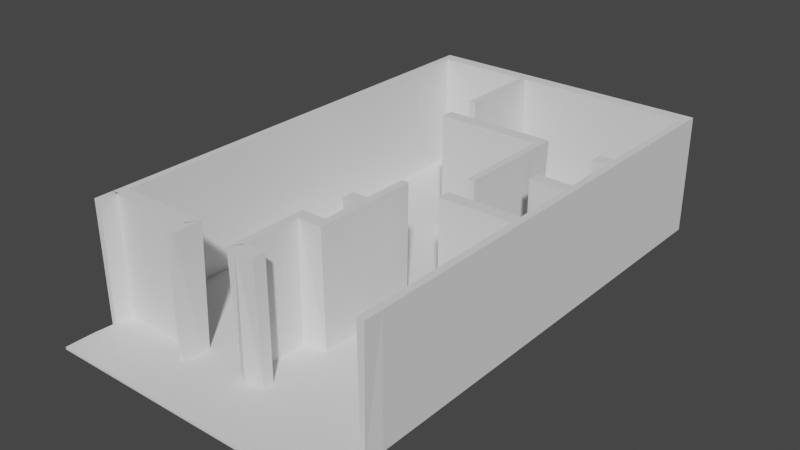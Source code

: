 # Source: rumah.blend  (saved by Blender 2.83.20; exported with 4.5.12 LTS)
import bpy
from mathutils import Matrix  # noqa: F401  (used for matrix-valued properties, if any)

bpy.ops.wm.read_factory_settings(use_empty=True)
scene = bpy.context.scene
scene.name = 'Scene'

# ---- collections
col_collection = bpy.data.collections.new('Collection'); scene.collection.children.link(col_collection)

# ---- world
world_world = bpy.data.worlds.new('World'); scene.world = world_world
world_world.use_nodes = True; world_world.node_tree.nodes.clear()
_N = world_world.node_tree.nodes; _L = world_world.node_tree.links
n0 = _N.new('ShaderNodeOutputWorld'); n0.name = 'World Output'; n0.location = (300, 300)
n1 = _N.new('ShaderNodeBackground'); n1.name = 'Background'; n1.location = (10, 300)
n1.inputs[0].default_value = (0.05088, 0.05088, 0.05088, 1.0)
_L.new(n1.outputs[0], n0.inputs[0])
n0.is_active_output = True
world_world.color = (0.05088, 0.05088, 0.05088)
world_world.use_sun_shadow = False
world_world.sun_shadow_jitter_overblur = 0.0

# ---- meshes
me_plane = bpy.data.meshes.new('Plane')
me_plane.from_pydata([(-1.0, -1.0, -0.025), (-1.0, -1.0, 0.025), (1.0, -1.0, -0.025), (1.0, -1.0, 0.025), (-0.975, 0.975, 0.025), (-1.025, 1.025, -0.025), (0.975, 0.975, 0.025), (1.025, 1.025, -0.025), (-0.2846, -1.0, -0.025), (-0.2846, -1.0, 0.025), (-0.2596, 0.975, 0.025), (-0.2846, 1.025, -0.025), (-0.3096, 0.975, 0.025), (-0.975, 0.4755, 0.025), (-1.025, 0.4755, -0.025), (0.975, 0.4505, 0.025), (1.025, 0.4755, -0.025), (0.975, 0.5005, 0.025), (-0.2846, 0.4905, 0.03), (-0.2846, 0.4505, 0.025), (-0.2846, 0.4755, -0.025), (0.4738, -1.0, -0.025), (0.4738, -1.0, 0.025), (0.4738, 0.975, 0.025), (0.4738, 1.025, -0.025), (0.4851, 0.4868, 0.03409), (0.4738, 0.4755, -0.025), (0.4488, 0.4505, 0.025), (0.1874, 0.975, 0.025), (0.1874, 1.025, -0.025), (0.1874, 0.4505, 0.025), (0.1874, 0.4755, -0.025), (0.1874, 0.5005, 0.025), (0.1874, -1.0, -0.025), (0.1874, -1.0, 0.025), (-0.975, 0.2106, 0.025), (-1.025, 0.2106, -0.025), (0.975, 0.1856, 0.025), (1.025, 0.2106, -0.025), (0.975, 0.2356, 0.025), (-0.2846, 0.2106, 0.025), (-0.2846, 0.2106, -0.025), (0.4988, 0.2106, 0.025), (0.4488, 0.2106, 0.025), (0.4738, 0.2106, -0.025), (0.1874, 0.2106, 0.025), (0.1874, 0.2106, -0.025), (-0.975, -0.08445, 0.025), (-1.025, -0.08445, -0.025), (0.975, -0.1095, 0.025), (1.025, -0.08445, -0.025), (0.975, -0.05945, 0.025), (-0.2846, -0.08445, 0.025), (-0.2846, -0.08445, -0.025), (0.4738, -0.06945, 0.03), (0.4738, -0.1095, 0.025), (0.4738, -0.08445, -0.025), (0.2024, -0.08445, 0.03), (0.1624, -0.08445, 0.025), (0.1874, -0.08445, -0.025), (0.01435, 0.975, 0.025), (0.01435, 1.025, -0.025), (0.01435, 0.4505, 0.025), (0.01435, 0.4755, -0.025), (0.01435, 0.5005, 0.025), (0.01435, -1.0, -0.025), (0.01435, -1.0, 0.025), (0.01435, 0.2106, -0.025), (0.01435, 0.2106, 0.025), (0.01435, -0.08445, 0.025), (0.01435, -0.08445, -0.025), (-0.975, -0.695, 0.025), (-1.025, -0.72, -0.025), (-0.975, -0.745, 0.025), (0.975, -0.72, 0.025), (1.025, -0.72, -0.025), (-0.2846, -0.72, 0.025), (-0.2846, -0.72, -0.025), (0.4738, -0.72, 0.025), (0.4738, -0.72, -0.025), (0.1874, -0.72, 0.025), (0.1874, -0.72, -0.025), (0.03935, -0.72, 0.025), (-0.01065, -0.72, 0.025), (0.01435, -0.72, -0.025), (-0.3693, 0.975, 0.025), (-0.3693, 1.025, -0.025), (-0.3693, -1.0, -0.025), (-0.3693, -1.0, 0.025), (-0.3693, 0.4755, 0.025), (-0.3693, 0.4755, -0.025), (-0.3693, 0.2106, 0.025), (-0.3693, 0.2106, -0.025), (-0.3693, -0.08445, 0.025), (-0.3693, -0.08445, -0.025), (-0.3443, -0.71, 0.03), (-0.3943, -0.745, 0.025), (-0.3693, -0.72, -0.025), (0.975, -0.2795, 0.025), (1.025, -0.2795, -0.025), (-0.2846, -0.2795, 0.025), (-0.2846, -0.2795, -0.025), (0.4738, -0.2795, 0.025), (0.4738, -0.2795, -0.025), (0.2124, -0.2795, 0.025), (0.1624, -0.2545, 0.025), (0.1874, -0.2795, -0.025), (0.1624, -0.3045, 0.025), (0.01435, -0.2795, 0.025), (0.01435, -0.2795, -0.025), (-0.975, -0.2795, 0.025), (-1.025, -0.2795, -0.025), (-0.3693, -0.2795, -0.025), (-0.3693, -0.2795, 0.025), (-0.975, -0.4736, 0.025), (-1.025, -0.4736, -0.025), (0.975, -0.4736, 0.025), (1.025, -0.4736, -0.025), (-0.2846, -0.4736, 0.025), (-0.2846, -0.4736, -0.025), (0.4738, -0.4736, 0.025), (0.4738, -0.4736, -0.025), (0.1988, -0.4849, 0.03409), (0.1624, -0.4486, 0.025), (0.1874, -0.4736, -0.025), (-0.01065, -0.4636, 0.03), (0.01435, -0.4736, -0.025), (0.03935, -0.4986, 0.025), (-0.3693, -0.4736, 0.025), (-0.3693, -0.4736, -0.025), (0.975, 0.3748, 0.025), (1.025, 0.3748, -0.025), (-0.2846, 0.3748, 0.025), (-0.2846, 0.3748, -0.025), (0.4988, 0.3748, 0.025), (0.4488, 0.3748, 0.025), (0.4738, 0.3748, -0.025), (0.1874, 0.3748, 0.025), (0.1874, 0.3748, -0.025), (-0.975, 0.3748, 0.025), (-1.025, 0.3748, -0.025), (0.01435, 0.3748, 0.025), (0.01435, 0.3748, -0.025), (-0.3693, 0.3748, -0.025), (-0.3693, 0.3748, 0.025), (-0.07907, 0.975, 0.025), (-0.07907, 1.025, -0.025), (-0.07907, 0.5005, 0.025), (-0.07907, 0.4505, 0.025), (-0.07907, 0.4755, -0.025), (-0.07907, 0.2106, -0.025), (-0.07907, 0.2106, 0.025), (-0.07907, -0.08445, 0.025), (-0.07907, -0.08445, -0.025), (-0.07907, -1.0, -0.025), (-0.07907, -1.0, 0.025), (-0.07907, -0.72, -0.025), (-0.07907, -0.72, 0.025), (-0.07907, -0.2795, 0.025), (-0.07907, -0.2795, -0.025), (-0.07907, -0.4736, 0.025), (-0.07907, -0.4736, -0.025), (-0.07907, 0.3748, 0.025), (-0.07907, 0.3748, -0.025), (0.975, 0.6335, 0.025), (1.025, 0.6335, -0.025), (-0.3096, 0.6335, 0.025), (-0.2696, 0.6335, 0.03), (-0.2846, 0.6335, -0.025), (-0.975, 0.6335, 0.025), (-1.025, 0.6335, -0.025), (0.4738, 0.6335, 0.025), (0.4738, 0.6335, -0.025), (0.1874, 0.6335, 0.025), (0.1874, 0.6335, -0.025), (0.01435, 0.6335, 0.025), (0.01435, 0.6335, -0.025), (-0.3693, 0.6335, -0.025), (-0.3693, 0.6335, 0.025), (-0.07907, 0.6335, -0.025), (-0.07907, 0.6335, 0.025), (0.8717, -1.0, -0.025), (0.8717, -1.0, 0.025), (0.8717, 0.975, 0.025), (0.8717, 1.025, -0.025), (0.8717, 0.4905, 0.03), (0.8717, 0.4505, 0.025), (0.8717, 0.4755, -0.025), (0.8717, 0.2356, 0.025), (0.8717, 0.1856, 0.025), (0.8717, 0.2106, -0.025), (0.8717, -0.05945, 0.025), (0.8717, -0.1095, 0.025), (0.8717, -0.08445, -0.025), (0.8717, -0.72, 0.025), (0.8717, -0.72, -0.025), (0.8717, -0.2795, -0.025), (0.8717, -0.2795, 0.025), (0.8717, -0.4736, -0.025), (0.8717, -0.4736, 0.025), (0.8717, 0.3748, -0.025), (0.8717, 0.3748, 0.025), (0.8717, 0.6335, -0.025), (0.8717, 0.6335, 0.025), (0.7305, 0.975, 0.025), (0.7305, 1.025, -0.025), (0.7305, 0.4755, 0.025), (0.7305, 0.4755, -0.025), (0.7305, 0.2356, 0.025), (0.7305, 0.1956, 0.03), (0.7305, 0.2106, -0.025), (0.7305, -0.05945, 0.025), (0.7305, -0.1095, 0.025), (0.7305, -0.08445, -0.025), (0.7305, -0.72, 0.025), (0.7305, -0.72, -0.025), (0.7305, -0.2795, -0.025), (0.7305, -0.2795, 0.025), (0.7305, -0.4736, -0.025), (0.7305, -0.4736, 0.025), (0.7305, 0.3748, -0.025), (0.7305, 0.3748, 0.025), (0.7305, 0.6335, -0.025), (0.7305, 0.6335, 0.025), (0.7305, -1.0, -0.025), (0.7305, -1.0, 0.025), (0.4152, -1.0, -0.025), (0.4152, -1.0, 0.025), (0.4152, 0.975, 0.025), (0.4152, 1.025, -0.025), (0.4152, 0.4505, 0.025), (0.4152, 0.4755, -0.025), (0.4152, 0.5005, 0.025), (0.4152, 0.2106, -0.025), (0.4152, 0.2106, 0.025), (0.4152, -0.08445, 0.025), (0.4152, -0.08445, -0.025), (0.4152, -0.72, -0.025), (0.4152, -0.72, 0.025), (0.4152, -0.2795, 0.025), (0.4152, -0.2795, -0.025), (0.4152, -0.4736, 0.025), (0.4152, -0.4736, -0.025), (0.4152, 0.3748, 0.025), (0.4152, 0.3748, -0.025), (0.4152, 0.6335, 0.025), (0.4152, 0.6335, -0.025), (-0.985, -0.81, 0.03), (-1.015, -0.81, -0.03), (1.015, -0.81, -0.03), (0.985, -0.81, 0.03), (-0.2846, -0.81, -0.025), (-0.2846, -0.81, 0.025), (0.4738, -0.81, -0.025), (0.4738, -0.81, 0.025), (0.1874, -0.81, -0.025), (0.1874, -0.81, 0.025), (0.01435, -0.81, 0.025), (0.01435, -0.81, -0.025), (-0.3943, -0.81, 0.025), (-0.3543, -0.81, 0.03), (-0.3693, -0.81, -0.025), (-0.07907, -0.81, 0.025), (-0.07907, -0.81, -0.025), (0.8717, -0.81, 0.025), (0.8717, -0.81, -0.025), (0.7305, -0.81, 0.025), (0.7305, -0.81, -0.025), (0.4152, -0.81, 0.025), (0.4152, -0.81, -0.025), (0.05535, -1.0, -0.025), (0.05535, -1.0, 0.025), (0.05535, 0.975, 0.025), (0.05535, 1.025, -0.025), (0.05535, 0.4505, 0.025), (0.05535, 0.4755, -0.025), (0.05535, 0.5005, 0.025), (0.05535, 0.2106, -0.025), (0.05535, 0.2106, 0.025), (0.05535, -0.08445, 0.025), (0.05535, -0.08445, -0.025), (0.05535, -0.72, -0.025), (0.05535, -0.72, 0.025), (0.05535, -0.2545, 0.025), (0.05535, -0.2945, 0.03), (0.05535, -0.2795, -0.025), (0.05535, -0.4486, 0.025), (0.05535, -0.4986, 0.025), (0.05535, -0.4736, -0.025), (0.05535, 0.3748, 0.025), (0.05535, 0.3748, -0.025), (0.05535, 0.6335, 0.025), (0.05535, 0.6335, -0.025), (0.05535, -0.81, 0.025), (0.05535, -0.81, -0.025), (0.975, 0.05996, 0.025), (1.025, 0.05996, -0.025), (-0.2846, 0.05996, 0.025), (-0.2846, 0.05996, -0.025), (0.4488, 0.05996, 0.025), (0.4888, 0.05996, 0.03), (0.4738, 0.05996, -0.025), (0.1874, 0.05996, 0.025), (0.1874, 0.05996, -0.025), (-0.975, 0.05996, 0.025), (-1.025, 0.05996, -0.025), (0.01435, 0.05996, 0.025), (0.01435, 0.05996, -0.025), (-0.3693, 0.05996, -0.025), (-0.3693, 0.05996, 0.025), (-0.07907, 0.05996, -0.025), (-0.07907, 0.05996, 0.025), (0.8717, 0.05996, -0.025), (0.8717, 0.05996, 0.025), (0.7305, 0.05996, -0.025), (0.7305, 0.05996, 0.025), (0.4152, 0.05996, -0.025), (0.4152, 0.05996, 0.025), (0.05535, 0.05996, -0.025), (0.05535, 0.05996, 0.025), (0.975, -0.7388, 0.025), (1.025, -0.7388, -0.025), (-0.2846, -0.7388, 0.025), (-0.2846, -0.7388, -0.025), (0.4738, -0.7388, 0.025), (0.4738, -0.7388, -0.025), (0.1874, -0.7538, 0.03), (0.1874, -0.7138, 0.025), (0.1874, -0.7388, -0.025), (0.03935, -0.7138, 0.025), (-0.01065, -0.7488, 0.03), (0.01435, -0.7388, -0.025), (-0.3943, -0.7388, 0.025), (-0.3693, -0.7388, -0.025), (-0.3443, -0.7388, 0.025), (-0.07907, -0.7388, -0.025), (-0.07907, -0.7388, 0.025), (0.8717, -0.7388, -0.025), (0.8717, -0.7388, 0.025), (0.7305, -0.7388, -0.025), (0.7305, -0.7388, 0.025), (0.4152, -0.7388, -0.025), (0.4152, -0.7388, 0.025), (-0.975, -0.7388, 0.025), (-1.025, -0.7388, -0.025), (0.05535, -0.7388, -0.025), (0.05535, -0.7138, 0.025), (0.05535, -0.7638, 0.025), (-1.0, -0.8917, -0.025), (-1.0, -0.8917, 0.025), (1.0, -0.8917, -0.025), (1.0, -0.8917, 0.025), (-0.2846, -0.8917, -0.025), (-0.2846, -0.8917, 0.025), (0.4738, -0.8917, -0.025), (0.4738, -0.8917, 0.025), (0.1874, -0.8917, -0.025), (0.1874, -0.8917, 0.025), (0.01435, -0.8917, 0.025), (0.01435, -0.8917, -0.025), (-0.3693, -0.8917, 0.025), (-0.3693, -0.8917, -0.025), (-0.07907, -0.8917, 0.025), (-0.07907, -0.8917, -0.025), (0.8717, -0.8917, 0.025), (0.8717, -0.8917, -0.025), (0.7305, -0.8917, 0.025), (0.7305, -0.8917, -0.025), (0.4152, -0.8917, 0.025), (0.4152, -0.8917, -0.025), (0.05535, -0.8917, -0.025), (0.05535, -0.8917, 0.025), (-1.025, 1.025, 2.5), (-0.975, 0.975, 2.5), (1.025, 1.025, 2.5), (0.975, 0.975, 2.5), (-0.2846, 1.025, 2.5), (-0.3096, 0.975, 2.5), (-0.2596, 0.975, 2.5), (-1.025, 0.4755, 2.5), (-0.975, 0.4755, 2.5), (1.025, 0.4755, 2.5), (0.975, 0.5005, 2.5), (0.975, 0.4505, 2.5), (-0.2846, 0.5005, 2.5), (-0.2846, 0.4505, 2.5), (0.4738, 1.025, 2.5), (0.4738, 0.975, 2.5), (0.4988, 0.5005, 2.5), (0.4488, 0.4505, 2.5), (0.1874, 1.025, 2.5), (0.1874, 0.975, 2.5), (0.1874, 0.5005, 2.5), (0.1874, 0.4505, 2.5), (-1.025, 0.2106, 2.5), (-0.975, 0.2106, 2.5), (1.025, 0.2106, 2.5), (0.975, 0.2356, 2.5), (0.975, 0.1856, 2.5), (0.4988, 0.2106, 2.5), (0.4488, 0.2106, 2.5), (-1.025, -0.08445, 2.5), (-0.975, -0.08445, 2.5), (1.025, -0.08445, 2.5), (0.975, -0.05945, 2.5), (0.975, -0.1095, 2.5), (0.4738, -0.05945, 2.5), (0.4738, -0.1095, 2.5), (0.2124, -0.08445, 2.5), (0.1624, -0.08445, 2.5), (0.01435, 1.025, 2.5), (0.01435, 0.975, 2.5), (0.01435, 0.5005, 2.5), (0.01435, 0.4505, 2.5), (-1.025, -0.72, 2.5), (-0.975, -0.745, 2.5), (-0.975, -0.695, 2.5), (1.025, -0.72, 2.5), (0.975, -0.72, 2.5), (0.03935, -0.72, 2.5), (-0.01065, -0.72, 2.5), (-0.3693, 1.025, 2.5), (-0.3693, 0.975, 2.5), (-0.3443, -0.695, 2.5), (-0.3943, -0.745, 2.5), (1.025, -0.2795, 2.5), (0.975, -0.2795, 2.5), (0.2124, -0.2795, 2.5), (0.1624, -0.2545, 2.5), (0.1624, -0.3045, 2.5), (-1.025, -0.2795, 2.5), (-0.975, -0.2795, 2.5), (-1.025, -0.4736, 2.5), (-0.975, -0.4736, 2.5), (1.025, -0.4736, 2.5), (0.975, -0.4736, 2.5), (0.2124, -0.4986, 2.5), (0.1624, -0.4486, 2.5), (0.03935, -0.4986, 2.5), (-0.01065, -0.4486, 2.5), (1.025, 0.3748, 2.5), (0.975, 0.3748, 2.5), (0.4988, 0.3748, 2.5), (0.4488, 0.3748, 2.5), (-1.025, 0.3748, 2.5), (-0.975, 0.3748, 2.5), (-0.07907, 1.025, 2.5), (-0.07907, 0.975, 2.5), (-0.07907, 0.5005, 2.5), (-0.07907, 0.4505, 2.5), (1.025, 0.6335, 2.5), (0.975, 0.6335, 2.5), (-0.2596, 0.6335, 2.5), (-0.3096, 0.6335, 2.5), (-1.025, 0.6335, 2.5), (-0.975, 0.6335, 2.5), (0.8717, 1.025, 2.5), (0.8717, 0.975, 2.5), (0.8717, 0.5005, 2.5), (0.8717, 0.4505, 2.5), (0.8717, 0.2356, 2.5), (0.8717, 0.1856, 2.5), (0.8717, -0.05945, 2.5), (0.8717, -0.1095, 2.5), (0.7305, 1.025, 2.5), (0.7305, 0.975, 2.5), (0.7305, 0.2356, 2.5), (0.7305, 0.1856, 2.5), (0.7305, -0.05945, 2.5), (0.7305, -0.1095, 2.5), (0.4152, 1.025, 2.5), (0.4152, 0.975, 2.5), (0.4152, 0.5005, 2.5), (0.4152, 0.4505, 2.5), (-1.025, -0.81, 2.5), (-0.975, -0.81, 2.5), (1.025, -0.81, 2.5), (0.975, -0.81, 2.5), (-0.3443, -0.81, 2.5), (-0.3943, -0.81, 2.5), (0.05535, 1.025, 2.5), (0.05535, 0.975, 2.5), (0.05535, 0.5005, 2.5), (0.05535, 0.4505, 2.5), (0.05535, -0.2545, 2.5), (0.05535, -0.3045, 2.5), (0.05535, -0.4486, 2.5), (0.05535, -0.4986, 2.5), (1.025, 0.05996, 2.5), (0.975, 0.05996, 2.5), (0.4988, 0.05996, 2.5), (0.4488, 0.05996, 2.5), (-1.025, 0.05996, 2.5), (-0.975, 0.05996, 2.5), (1.025, -0.7388, 2.5), (0.975, -0.7388, 2.5), (0.1874, -0.7138, 2.5), (0.1874, -0.7638, 2.5), (0.03935, -0.7138, 2.5), (-0.01065, -0.7638, 2.5), (-0.3443, -0.7388, 2.5), (-0.3943, -0.7388, 2.5), (-1.025, -0.7388, 2.5), (-0.975, -0.7388, 2.5), (0.05535, -0.7138, 2.5), (0.05535, -0.7638, 2.5)], [], [(376, 377, 378), (381, 382, 383), (396, 397, 398), (403, 404, 405), (414, 415, 416), (427, 428, 429), (348, 0, 1, 349), (181, 2, 3, 182), (87, 8, 9, 88), (226, 21, 22, 227), (270, 33, 34, 271), (154, 65, 66, 155), (0, 87, 88, 1), (8, 154, 155, 9), (224, 181, 182, 225), (21, 224, 225, 22), (33, 226, 227, 34), (350, 249, 250, 351), (65, 270, 271, 66), (248, 348, 349, 247), (2, 350, 351, 3), (450, 374, 375, 451), (421, 372, 373, 422), (446, 376, 378, 447), (452, 378, 377, 453), (454, 379, 380, 455), (440, 381, 383, 441), (448, 384, 385, 449), (464, 386, 387, 465), (442, 388, 389, 443), (470, 390, 391, 471), (472, 392, 393, 473), (444, 394, 395, 445), (488, 396, 398, 489), (490, 399, 400, 491), (492, 401, 402, 493), (425, 403, 405, 426), (427, 408, 409, 428), (468, 406, 407, 469), (480, 410, 411, 481), (482, 412, 413, 483), (432, 414, 416, 433), (494, 417, 418, 495), (498, 419, 420, 499), (423, 416, 415, 424), (376, 421, 422, 377), (500, 423, 424, 501), (434, 425, 426, 435), (436, 427, 429, 437), (401, 430, 431, 402), (430, 432, 433, 431), (417, 434, 435, 418), (419, 438, 439, 420), (486, 439, 438, 487), (396, 440, 441, 397), (399, 442, 443, 400), (379, 444, 445, 380), (410, 446, 447, 411), (412, 448, 449, 413), (381, 450, 451, 382), (372, 454, 455, 373), (374, 456, 457, 375), (382, 458, 459, 383), (397, 460, 461, 398), (404, 462, 463, 405), (456, 464, 465, 457), (460, 466, 467, 461), (462, 468, 469, 463), (386, 470, 471, 387), (388, 472, 473, 389), (502, 474, 475, 503), (390, 480, 481, 391), (392, 482, 483, 393), (428, 484, 485, 429), (437, 486, 487, 436), (403, 488, 489, 404), (394, 492, 493, 395), (476, 494, 495, 477), (478, 500, 501, 479), (414, 502, 503, 415), (496, 504, 505, 497), (466, 208, 209, 467), (453, 166, 167, 452), (479, 259, 260, 478), (58, 409, 408, 57), (55, 407, 406, 54), (19, 385, 384, 18), (186, 459, 458, 185), (474, 248, 247, 475), (484, 283, 284, 485), (327, 496, 497, 326), (491, 299, 300, 490), (249, 476, 477, 250), (504, 498, 499, 505), (183, 203, 164, 6), (184, 7, 165, 202), (85, 178, 166, 12), (86, 11, 168, 177), (89, 144, 132, 19, 18), (90, 20, 133, 143), (186, 201, 130, 15), (187, 16, 131, 200), (230, 243, 135, 27), (231, 26, 136, 244), (228, 245, 171, 23), (229, 24, 172, 246), (272, 291, 173, 28), (273, 29, 174, 292), (274, 289, 137, 30), (275, 31, 138, 290), (278, 319, 302, 45), (277, 46, 303, 318), (234, 317, 299, 43), (233, 44, 301, 316), (189, 313, 295, 37), (190, 38, 296, 312), (91, 309, 297, 40), (92, 41, 298, 308), (93, 113, 100, 52), (94, 53, 101, 112), (192, 197, 98, 49), (193, 50, 99, 196), (235, 239, 102, 55, 54), (236, 56, 103, 240), (279, 283, 105, 58), (280, 59, 106, 285), (152, 158, 108, 69), (153, 70, 109, 159), (151, 311, 306, 68), (150, 67, 307, 310), (148, 162, 141, 62), (149, 63, 142, 163), (145, 180, 175, 60), (146, 61, 176, 179), (157, 336, 330, 83), (156, 84, 331, 335), (282, 346, 327, 80), (281, 81, 328, 345), (238, 342, 324, 78), (237, 79, 325, 341), (194, 338, 320, 74), (195, 75, 321, 337), (95, 334, 322, 76), (97, 77, 323, 333), (73, 343, 332, 96), (72, 97, 333, 344), (47, 110, 113, 93), (48, 94, 112, 111), (35, 304, 309, 91), (36, 92, 308, 305), (13, 139, 144, 89), (14, 90, 143, 140), (4, 169, 178, 85), (5, 86, 177, 170), (110, 114, 128, 113), (111, 112, 129, 115), (158, 160, 125, 108), (159, 109, 126, 161), (284, 286, 123, 107), (285, 106, 124, 288), (239, 241, 120, 102), (240, 103, 121, 242), (197, 199, 116, 98), (196, 99, 117, 198), (113, 128, 118, 100), (112, 101, 119, 129), (128, 95, 76, 118), (129, 119, 77, 97), (199, 194, 74, 116), (198, 117, 75, 195), (241, 238, 78, 120), (242, 121, 79, 237), (287, 282, 80, 122), (288, 124, 81, 281), (160, 157, 83, 125), (161, 126, 84, 156), (114, 71, 95, 128), (115, 129, 97, 72), (139, 35, 91, 144), (140, 143, 92, 36), (162, 151, 68, 141), (163, 142, 67, 150), (289, 278, 45, 137), (290, 138, 46, 277), (243, 234, 43, 135), (244, 136, 44, 233), (201, 188, 39, 130), (200, 131, 38, 190), (144, 91, 40, 132), (143, 133, 41, 92), (132, 40, 151, 162), (133, 163, 150, 41), (118, 76, 157, 160), (119, 161, 156, 77), (100, 118, 160, 158), (101, 159, 161, 119), (76, 322, 336, 157), (77, 156, 335, 323), (10, 167, 180, 145), (11, 146, 179, 168), (19, 132, 162, 148), (20, 149, 163, 133), (40, 297, 311, 151), (41, 150, 310, 298), (52, 100, 158, 152), (53, 153, 159, 101), (166, 18, 147, 180, 167), (168, 179, 149, 20), (169, 13, 89, 178), (170, 177, 90, 14), (180, 147, 64, 175), (179, 176, 63, 149), (291, 276, 32, 173), (292, 174, 31, 275), (245, 232, 25, 171), (246, 172, 26, 231), (178, 89, 18, 166), (177, 168, 20, 90), (203, 185, 17, 164), (202, 165, 16, 187), (223, 206, 185, 203), (222, 202, 187, 207), (221, 208, 188, 201), (220, 200, 190, 210), (219, 214, 194, 199), (218, 198, 195, 215), (217, 219, 199, 197), (216, 196, 198, 218), (214, 340, 338, 194), (215, 195, 337, 339), (212, 217, 197, 192), (213, 193, 196, 216), (209, 315, 313, 189), (210, 190, 312, 314), (206, 221, 201, 186, 185), (207, 187, 200, 220), (204, 223, 203, 183), (205, 184, 202, 222), (23, 171, 223, 204), (24, 205, 222, 172), (25, 134, 221, 206), (26, 207, 220, 136), (42, 300, 315, 209, 208), (44, 210, 314, 301), (55, 102, 217, 212), (56, 213, 216, 103), (78, 324, 340, 214), (79, 215, 339, 325), (102, 120, 219, 217), (103, 216, 218, 121), (120, 78, 214, 219), (121, 218, 215, 79), (134, 42, 208, 221), (136, 220, 210, 44), (171, 25, 206, 223), (172, 222, 207, 26), (173, 32, 232, 245), (174, 246, 231, 31), (137, 45, 234, 243), (138, 244, 233, 46), (122, 80, 238, 241), (124, 242, 237, 81), (104, 122, 241, 239), (106, 240, 242, 124), (327, 326, 342, 238, 80), (81, 237, 341, 328), (57, 104, 239, 235), (59, 236, 240, 106), (45, 302, 317, 234), (46, 233, 316, 303), (28, 173, 245, 228), (29, 229, 246, 174), (30, 137, 243, 230), (31, 231, 244, 138), (256, 357, 368, 268), (255, 269, 369, 356), (254, 355, 366, 266), (253, 267, 367, 354), (266, 366, 364, 264), (267, 265, 365, 367), (252, 353, 362, 262), (251, 263, 363, 352), (247, 349, 360, 259), (248, 261, 361, 348), (259, 360, 353, 252, 260), (261, 251, 352, 361), (264, 364, 351, 250), (265, 249, 350, 365), (268, 368, 355, 254), (269, 253, 354, 369), (293, 371, 357, 256), (294, 255, 356, 370), (262, 362, 358, 257), (263, 258, 359, 363), (257, 358, 371, 293), (258, 294, 370, 359), (175, 64, 276, 291), (176, 292, 275, 63), (141, 68, 278, 289), (142, 290, 277, 67), (127, 82, 282, 287), (126, 288, 281, 84), (108, 125, 286, 284, 283), (109, 285, 288, 126), (82, 329, 346, 282), (84, 281, 345, 331), (69, 108, 283, 279), (70, 280, 285, 109), (68, 306, 319, 278), (67, 277, 318, 307), (62, 141, 289, 274), (63, 275, 290, 142), (60, 175, 291, 272), (61, 273, 292, 176), (306, 69, 279, 319), (307, 318, 280, 70), (302, 57, 235, 317), (303, 316, 236, 59), (299, 54, 211, 315, 300), (301, 314, 213, 56), (315, 211, 191, 313), (314, 312, 193, 213), (297, 52, 152, 311), (298, 310, 153, 53), (304, 47, 93, 309), (305, 308, 94, 48), (311, 152, 69, 306), (310, 307, 70, 153), (309, 93, 52, 297), (308, 298, 53, 94), (313, 191, 51, 295), (312, 296, 50, 193), (317, 235, 54, 299), (316, 301, 56, 236), (319, 279, 58, 57, 302), (318, 303, 59, 280), (330, 257, 293, 347), (331, 345, 294, 258), (326, 256, 268, 342), (328, 341, 269, 255), (324, 254, 266, 340), (325, 339, 267, 253), (340, 266, 264, 338), (339, 337, 265, 267), (322, 252, 262, 336), (323, 335, 263, 251), (343, 247, 259, 332), (344, 333, 261, 248), (334, 260, 252, 322), (333, 323, 251, 261), (338, 264, 250, 320), (337, 321, 249, 265), (342, 268, 254, 324), (341, 325, 253, 269), (347, 293, 256, 326), (345, 328, 255, 294), (336, 262, 257, 330), (335, 331, 258, 263), (358, 66, 271, 371), (359, 370, 270, 65), (362, 155, 66, 358), (363, 359, 65, 154), (371, 271, 34, 357), (370, 356, 33, 270), (368, 227, 22, 355), (369, 354, 21, 226), (364, 182, 3, 351), (365, 350, 2, 181), (360, 88, 9, 353), (361, 352, 8, 87), (349, 1, 88, 360), (348, 361, 87, 0), (353, 9, 155, 362), (352, 363, 154, 8), (366, 225, 182, 364), (367, 365, 181, 224), (355, 22, 225, 366), (354, 367, 224, 21), (357, 34, 227, 368), (356, 369, 226, 33), (405, 49, 98, 426), (403, 425, 99, 50), (467, 209, 189, 461), (466, 460, 188, 208), (452, 167, 10, 378), (453, 377, 12, 166), (412, 64, 147, 448), (413, 449, 148, 62), (435, 116, 74, 418), (434, 417, 75, 117), (423, 95, 71, 416), (424, 415, 73, 96), (462, 191, 211, 468), (463, 469, 212, 192), (478, 260, 334, 500), (479, 501, 332, 259), (380, 13, 169, 455), (379, 454, 170, 14), (422, 85, 12, 377), (421, 376, 11, 86), (383, 15, 130, 441), (381, 440, 131, 16), (427, 104, 57, 408), (428, 409, 58, 105), (493, 304, 35, 395), (492, 394, 36, 305), (419, 82, 127, 438), (420, 439, 125, 83), (468, 211, 54, 406), (469, 407, 55, 212), (448, 147, 18, 384), (449, 385, 19, 148), (481, 272, 28, 391), (480, 390, 29, 273), (503, 343, 73, 415), (502, 414, 72, 344), (457, 183, 6, 375), (456, 374, 7, 184), (392, 32, 276, 482), (393, 483, 274, 30), (387, 23, 204, 465), (386, 464, 205, 24), (382, 17, 185, 458), (383, 459, 186, 15), (424, 96, 332, 501), (423, 500, 334, 95), (411, 60, 272, 481), (410, 480, 273, 61), (397, 39, 188, 460), (398, 461, 189, 37), (413, 62, 274, 483), (412, 482, 276, 64), (404, 51, 191, 462), (405, 463, 192, 49), (442, 134, 25, 388), (443, 389, 27, 135), (486, 286, 125, 439), (487, 438, 127, 287), (475, 247, 343, 503), (474, 502, 344, 248), (485, 284, 107, 429), (484, 428, 105, 283), (391, 28, 228, 471), (390, 470, 229, 29), (487, 287, 122, 436), (486, 437, 123, 286), (393, 30, 230, 473), (392, 472, 232, 32), (441, 130, 39, 397), (440, 396, 38, 131), (426, 98, 116, 435), (425, 434, 117, 99), (399, 42, 134, 442), (400, 443, 135, 43), (436, 122, 104, 427), (437, 429, 107, 123), (395, 35, 139, 445), (394, 444, 140, 36), (451, 164, 17, 382), (450, 381, 16, 165), (445, 139, 13, 380), (444, 379, 14, 140), (416, 71, 114, 433), (414, 432, 115, 72), (505, 347, 326, 497), (504, 496, 327, 346), (398, 37, 295, 489), (396, 488, 296, 38), (431, 110, 47, 402), (430, 401, 48, 111), (418, 74, 320, 495), (417, 494, 321, 75), (471, 228, 23, 387), (470, 386, 24, 229), (455, 169, 4, 373), (454, 372, 5, 170), (388, 25, 232, 472), (389, 473, 230, 27), (490, 300, 42, 399), (491, 400, 43, 299), (498, 329, 82, 419), (499, 420, 83, 330), (495, 320, 250, 477), (494, 476, 249, 321), (375, 6, 164, 451), (374, 450, 165, 7), (373, 4, 85, 422), (372, 421, 86, 5), (465, 204, 183, 457), (464, 456, 184, 205), (402, 47, 304, 493), (401, 492, 305, 48), (378, 10, 145, 447), (376, 446, 146, 11), (489, 295, 51, 404), (488, 403, 50, 296), (447, 145, 60, 411), (446, 410, 61, 146), (433, 114, 110, 431), (432, 430, 111, 115), (330, 347, 505, 499), (329, 498, 504, 346)])
_uv = me_plane.uv_layers.new(name='UVMap')
_uv.uv.foreach_set('vector', [0.3577, 1.0, 0.3577, 1.0, 0.3577, 1.0, 1.0, 0.7377, 1.0, 0.7377, 1.0, 0.7377, 1.0, 0.6053, 1.0, 0.6053, 1.0, 0.6053, 1.0, 0.4578, 1.0, 0.4578, 1.0, 0.4578, 0.0, 0.14, 0.0, 0.14, 0.0, 0.14, 0.5937, 0.3602, 0.5937, 0.3602, 0.5937, 0.3602, 0.0, 0.05041, 0.0, 0.0, 0.0, 0.0, 0.0, 0.05041, 0.9358, 0.0, 1.0, 0.0, 1.0, 0.0, 0.9358, 0.0, 0.3153, 0.0, 0.3577, 0.0, 0.3577, 0.0, 0.3153, 0.0, 0.7076, 0.0, 0.7369, 0.0, 0.7369, 0.0, 0.7076, 0.0, 0.5277, 0.0, 0.5937, 0.0, 0.5937, 0.0, 0.5277, 0.0, 0.4605, 0.0, 0.5072, 0.0, 0.5072, 0.0, 0.4605, 0.0, 0.0, 0.0, 0.3153, 0.0, 0.3153, 0.0, 0.0, 0.0, 0.3577, 0.0, 0.4605, 0.0, 0.4605, 0.0, 0.3577, 0.0, 0.8652, 0.0, 0.9358, 0.0, 0.9358, 0.0, 0.8652, 0.0, 0.7369, 0.0, 0.8652, 0.0, 0.8652, 0.0, 0.7369, 0.0, 0.5937, 0.0, 0.7076, 0.0, 0.7076, 0.0, 0.5937, 0.0, 1.0, 0.05041, 1.0, 0.08848, 1.0, 0.08848, 1.0, 0.05041, 0.5072, 0.0, 0.5277, 0.0, 0.5277, 0.0, 0.5072, 0.0, 0.0, 0.08848, 0.0, 0.05041, 0.0, 0.05041, 0.0, 0.08848, 1.0, 0.0, 1.0, 0.05041, 1.0, 0.05041, 1.0, 0.0, 1.0, 0.8167, 1.0, 1.0, 1.0, 1.0, 1.0, 0.8167, 0.3153, 1.0, 0.0, 1.0, 0.0, 1.0, 0.3153, 1.0, 0.4605, 1.0, 0.3577, 1.0, 0.3577, 1.0, 0.4605, 1.0, 0.3577, 0.8167, 0.3577, 1.0, 0.3577, 1.0, 0.3577, 0.8167, 0.0, 0.8167, 0.0, 0.7377, 0.0, 0.7377, 0.0, 0.8167, 1.0, 0.6874, 1.0, 0.7377, 1.0, 0.7377, 1.0, 0.6874, 0.4605, 0.7377, 0.3577, 0.7377, 0.3577, 0.7377, 0.4605, 0.7377, 0.8652, 1.0, 0.7369, 1.0, 0.7369, 1.0, 0.8652, 1.0, 0.7369, 0.6874, 0.7369, 0.7377, 0.7369, 0.7377, 0.7369, 0.6874, 0.7076, 1.0, 0.5937, 1.0, 0.5937, 1.0, 0.7076, 1.0, 0.7076, 0.7377, 0.5937, 0.7377, 0.5937, 0.7377, 0.7076, 0.7377, 0.0, 0.6874, 0.0, 0.6053, 0.0, 0.6053, 0.0, 0.6874, 1.0, 0.53, 1.0, 0.6053, 1.0, 0.6053, 1.0, 0.53, 0.7369, 0.53, 0.7369, 0.6053, 0.7369, 0.6053, 0.7369, 0.53, 0.0, 0.53, 0.0, 0.4578, 0.0, 0.4578, 0.0, 0.53, 1.0, 0.3602, 1.0, 0.4578, 1.0, 0.4578, 1.0, 0.3602, 0.5937, 0.3602, 0.5937, 0.4578, 0.5937, 0.4578, 0.5937, 0.3602, 0.8652, 0.4578, 0.7369, 0.4578, 0.7369, 0.4578, 0.8652, 0.4578, 0.5277, 1.0, 0.5072, 1.0, 0.5072, 1.0, 0.5277, 1.0, 0.5277, 0.7377, 0.5072, 0.7377, 0.5072, 0.7377, 0.5277, 0.7377, 0.0, 0.2632, 0.0, 0.14, 0.0, 0.14, 0.0, 0.2632, 1.0, 0.1293, 1.0, 0.14, 1.0, 0.14, 1.0, 0.1293, 0.5072, 0.1293, 0.5072, 0.14, 0.5072, 0.14, 0.5072, 0.1293, 0.3153, 0.14, 0.0, 0.14, 0.0, 0.14, 0.3153, 0.14, 0.3577, 1.0, 0.3153, 1.0, 0.3153, 1.0, 0.3577, 1.0, 0.3153, 0.1293, 0.3153, 0.14, 0.3153, 0.14, 0.3153, 0.1293, 1.0, 0.2632, 1.0, 0.3602, 1.0, 0.3602, 1.0, 0.2632, 0.5937, 0.2632, 0.5937, 0.3602, 0.5937, 0.3602, 0.5937, 0.2632, 0.0, 0.4578, 0.0, 0.3602, 0.0, 0.3602, 0.0, 0.4578, 0.0, 0.3602, 0.0, 0.2632, 0.0, 0.2632, 0.0, 0.3602, 1.0, 0.14, 1.0, 0.2632, 1.0, 0.2632, 1.0, 0.14, 0.5072, 0.14, 0.5072, 0.2632, 0.5072, 0.2632, 0.5072, 0.14, 0.5277, 0.2632, 0.5072, 0.2632, 0.5072, 0.2632, 0.5277, 0.2632, 1.0, 0.6053, 1.0, 0.6874, 1.0, 0.6874, 1.0, 0.6053, 0.7369, 0.6053, 0.7369, 0.6874, 0.7369, 0.6874, 0.7369, 0.6053, 0.0, 0.7377, 0.0, 0.6874, 0.0, 0.6874, 0.0, 0.7377, 0.5072, 1.0, 0.4605, 1.0, 0.4605, 1.0, 0.5072, 1.0, 0.5072, 0.7377, 0.4605, 0.7377, 0.4605, 0.7377, 0.5072, 0.7377, 1.0, 0.7377, 1.0, 0.8167, 1.0, 0.8167, 1.0, 0.7377, 0.0, 1.0, 0.0, 0.8167, 0.0, 0.8167, 0.0, 1.0, 1.0, 1.0, 0.9358, 1.0, 0.9358, 1.0, 1.0, 1.0, 1.0, 0.7377, 0.9358, 0.7377, 0.9358, 0.7377, 1.0, 0.7377, 1.0, 0.6053, 0.9358, 0.6053, 0.9358, 0.6053, 1.0, 0.6053, 1.0, 0.4578, 0.9358, 0.4578, 0.9358, 0.4578, 1.0, 0.4578, 0.9358, 1.0, 0.8652, 1.0, 0.8652, 1.0, 0.9358, 1.0, 0.9358, 0.6053, 0.8652, 0.6053, 0.8652, 0.6053, 0.9358, 0.6053, 0.9358, 0.4578, 0.8652, 0.4578, 0.8652, 0.4578, 0.9358, 0.4578, 0.7369, 1.0, 0.7076, 1.0, 0.7076, 1.0, 0.7369, 1.0, 0.7369, 0.7377, 0.7076, 0.7377, 0.7076, 0.7377, 0.7369, 0.7377, 0.0, 0.1293, 0.0, 0.08848, 0.0, 0.08848, 0.0, 0.1293, 0.5937, 1.0, 0.5277, 1.0, 0.5277, 1.0, 0.5937, 1.0, 0.5937, 0.7377, 0.5277, 0.7377, 0.5277, 0.7377, 0.5937, 0.7377, 0.5937, 0.3602, 0.5277, 0.3602, 0.5277, 0.3602, 0.5937, 0.3602, 0.5937, 0.2632, 0.5277, 0.2632, 0.5277, 0.2632, 0.5937, 0.2632, 1.0, 0.4578, 1.0, 0.53, 1.0, 0.53, 1.0, 0.4578, 0.0, 0.6053, 0.0, 0.53, 0.0, 0.53, 0.0, 0.6053, 1.0, 0.08848, 1.0, 0.1293, 1.0, 0.1293, 1.0, 0.08848, 0.3153, 0.08848, 0.3153, 0.1293, 0.3153, 0.1293, 0.3153, 0.08848, 0.0, 0.14, 0.0, 0.1293, 0.0, 0.1293, 0.0, 0.14, 0.5937, 0.1293, 0.5277, 0.1293, 0.5277, 0.1293, 0.5937, 0.1293, 0.8652, 0.6053, 0.8652, 0.6053, 0.8652, 0.6053, 0.8652, 0.6053, 0.3577, 0.8167, 0.3577, 0.8167, 0.3577, 0.8167, 0.3577, 0.8167, 0.3153, 0.08848, 0.3153, 0.08848, 0.3153, 0.08848, 0.3153, 0.08848, 0.5937, 0.4578, 0.5937, 0.4578, 0.5937, 0.4578, 0.5937, 0.4578, 0.7369, 0.4578, 0.7369, 0.4578, 0.7369, 0.4578, 0.7369, 0.4578, 0.3577, 0.7377, 0.3577, 0.7377, 0.3577, 0.7377, 0.3577, 0.7377, 0.9358, 0.7377, 0.9358, 0.7377, 0.9358, 0.7377, 0.9358, 0.7377, 0.0, 0.08848, 0.0, 0.08848, 0.0, 0.08848, 0.0, 0.08848, 0.5277, 0.3602, 0.5277, 0.3602, 0.5277, 0.3602, 0.5277, 0.3602, 0.5937, 0.1293, 0.5937, 0.1293, 0.5937, 0.1293, 0.5937, 0.1293, 0.7369, 0.53, 0.7369, 0.53, 0.7369, 0.53, 0.7369, 0.53, 1.0, 0.08848, 1.0, 0.08848, 1.0, 0.08848, 1.0, 0.08848, 0.0, 0.0, 0.0, 0.0, 0.0, 0.0, 0.0, 0.0, 0.9358, 1.0, 0.9358, 0.8167, 1.0, 0.8167, 1.0, 1.0, 0.9358, 1.0, 1.0, 1.0, 1.0, 0.8167, 0.9358, 0.8167, 0.3153, 1.0, 0.3153, 0.8167, 0.3577, 0.8167, 0.3577, 1.0, 0.3153, 1.0, 0.3577, 1.0, 0.3577, 0.8167, 0.3153, 0.8167, 0.3153, 0.7377, 0.3153, 0.6874, 0.3577, 0.6874, 0.3577, 0.7377, 0.3577, 0.7377, 0.3153, 0.7377, 0.3577, 0.7377, 0.3577, 0.6874, 0.3153, 0.6874, 0.9358, 0.7377, 0.9358, 0.6874, 1.0, 0.6874, 1.0, 0.7377, 0.9358, 0.7377, 1.0, 0.7377, 1.0, 0.6874, 0.9358, 0.6874, 0.7076, 0.7377, 0.7076, 0.6874, 0.7369, 0.6874, 0.7369, 0.7377, 0.7076, 0.7377, 0.7369, 0.7377, 0.7369, 0.6874, 0.7076, 0.6874, 0.7076, 1.0, 0.7076, 0.8167, 0.7369, 0.8167, 0.7369, 1.0, 0.7076, 1.0, 0.7369, 1.0, 0.7369, 0.8167, 0.7076, 0.8167, 0.5277, 1.0, 0.5277, 0.8167, 0.5937, 0.8167, 0.5937, 1.0, 0.5277, 1.0, 0.5937, 1.0, 0.5937, 0.8167, 0.5277, 0.8167, 0.5277, 0.7377, 0.5277, 0.6874, 0.5937, 0.6874, 0.5937, 0.7377, 0.5277, 0.7377, 0.5937, 0.7377, 0.5937, 0.6874, 0.5277, 0.6874, 0.5277, 0.6053, 0.5277, 0.53, 0.5937, 0.53, 0.5937, 0.6053, 0.5277, 0.6053, 0.5937, 0.6053, 0.5937, 0.53, 0.5277, 0.53, 0.7076, 0.6053, 0.7076, 0.53, 0.7369, 0.53, 0.7369, 0.6053, 0.7076, 0.6053, 0.7369, 0.6053, 0.7369, 0.53, 0.7076, 0.53, 0.9358, 0.6053, 0.9358, 0.53, 1.0, 0.53, 1.0, 0.6053, 0.9358, 0.6053, 1.0, 0.6053, 1.0, 0.53, 0.9358, 0.53, 0.3153, 0.6053, 0.3153, 0.53, 0.3577, 0.53, 0.3577, 0.6053, 0.3153, 0.6053, 0.3577, 0.6053, 0.3577, 0.53, 0.3153, 0.53, 0.3153, 0.4578, 0.3153, 0.3602, 0.3577, 0.3602, 0.3577, 0.4578, 0.3153, 0.4578, 0.3577, 0.4578, 0.3577, 0.3602, 0.3153, 0.3602, 0.9358, 0.4578, 0.9358, 0.3602, 1.0, 0.3602, 1.0, 0.4578, 0.9358, 0.4578, 1.0, 0.4578, 1.0, 0.3602, 0.9358, 0.3602, 0.7076, 0.4578, 0.7076, 0.3602, 0.7369, 0.3602, 0.7369, 0.4578, 0.7369, 0.4578, 0.7076, 0.4578, 0.7369, 0.4578, 0.7369, 0.3602, 0.7076, 0.3602, 0.5277, 0.4578, 0.5277, 0.3602, 0.5937, 0.3602, 0.5937, 0.4578, 0.5277, 0.4578, 0.5937, 0.4578, 0.5937, 0.3602, 0.5277, 0.3602, 0.4605, 0.4578, 0.4605, 0.3602, 0.5072, 0.3602, 0.5072, 0.4578, 0.4605, 0.4578, 0.5072, 0.4578, 0.5072, 0.3602, 0.4605, 0.3602, 0.4605, 0.6053, 0.4605, 0.53, 0.5072, 0.53, 0.5072, 0.6053, 0.4605, 0.6053, 0.5072, 0.6053, 0.5072, 0.53, 0.4605, 0.53, 0.4605, 0.7377, 0.4605, 0.6874, 0.5072, 0.6874, 0.5072, 0.7377, 0.4605, 0.7377, 0.5072, 0.7377, 0.5072, 0.6874, 0.4605, 0.6874, 0.4605, 1.0, 0.4605, 0.8167, 0.5072, 0.8167, 0.5072, 1.0, 0.4605, 1.0, 0.5072, 1.0, 0.5072, 0.8167, 0.4605, 0.8167, 0.4605, 0.14, 0.4605, 0.1293, 0.5072, 0.1293, 0.5072, 0.14, 0.4605, 0.14, 0.5072, 0.14, 0.5072, 0.1293, 0.4605, 0.1293, 0.5277, 0.14, 0.5277, 0.1293, 0.5937, 0.1293, 0.5937, 0.14, 0.5277, 0.14, 0.5937, 0.14, 0.5937, 0.1293, 0.5277, 0.1293, 0.7076, 0.14, 0.7076, 0.1293, 0.7369, 0.1293, 0.7369, 0.14, 0.7076, 0.14, 0.7369, 0.14, 0.7369, 0.1293, 0.7076, 0.1293, 0.9358, 0.14, 0.9358, 0.1293, 1.0, 0.1293, 1.0, 0.14, 0.9358, 0.14, 1.0, 0.14, 1.0, 0.1293, 0.9358, 0.1293, 0.3153, 0.14, 0.3153, 0.1293, 0.3577, 0.1293, 0.3577, 0.14, 0.3153, 0.14, 0.3577, 0.14, 0.3577, 0.1293, 0.3153, 0.1293, 0.0, 0.14, 0.0, 0.1293, 0.3153, 0.1293, 0.3153, 0.14, 0.0, 0.14, 0.3153, 0.14, 0.3153, 0.1293, 0.0, 0.1293, 0.0, 0.4578, 0.0, 0.3602, 0.3153, 0.3602, 0.3153, 0.4578, 0.0, 0.4578, 0.3153, 0.4578, 0.3153, 0.3602, 0.0, 0.3602, 0.0, 0.6053, 0.0, 0.53, 0.3153, 0.53, 0.3153, 0.6053, 0.0, 0.6053, 0.3153, 0.6053, 0.3153, 0.53, 0.0, 0.53, 0.0, 0.7377, 0.0, 0.6874, 0.3153, 0.6874, 0.3153, 0.7377, 0.0, 0.7377, 0.3153, 0.7377, 0.3153, 0.6874, 0.0, 0.6874, 0.0, 1.0, 0.0, 0.8167, 0.3153, 0.8167, 0.3153, 1.0, 0.0, 1.0, 0.3153, 1.0, 0.3153, 0.8167, 0.0, 0.8167, 0.0, 0.3602, 0.0, 0.2632, 0.3153, 0.2632, 0.3153, 0.3602, 0.0, 0.3602, 0.3153, 0.3602, 0.3153, 0.2632, 0.0, 0.2632, 0.4605, 0.3602, 0.4605, 0.2632, 0.5072, 0.2632, 0.5072, 0.3602, 0.4605, 0.3602, 0.5072, 0.3602, 0.5072, 0.2632, 0.4605, 0.2632, 0.5277, 0.3602, 0.5277, 0.2632, 0.5937, 0.2632, 0.5937, 0.3602, 0.5277, 0.3602, 0.5937, 0.3602, 0.5937, 0.2632, 0.5277, 0.2632, 0.7076, 0.3602, 0.7076, 0.2632, 0.7369, 0.2632, 0.7369, 0.3602, 0.7076, 0.3602, 0.7369, 0.3602, 0.7369, 0.2632, 0.7076, 0.2632, 0.9358, 0.3602, 0.9358, 0.2632, 1.0, 0.2632, 1.0, 0.3602, 0.9358, 0.3602, 1.0, 0.3602, 1.0, 0.2632, 0.9358, 0.2632, 0.3153, 0.3602, 0.3153, 0.2632, 0.3577, 0.2632, 0.3577, 0.3602, 0.3153, 0.3602, 0.3577, 0.3602, 0.3577, 0.2632, 0.3153, 0.2632, 0.3153, 0.2632, 0.3153, 0.14, 0.3577, 0.14, 0.3577, 0.2632, 0.3153, 0.2632, 0.3577, 0.2632, 0.3577, 0.14, 0.3153, 0.14, 0.9358, 0.2632, 0.9358, 0.14, 1.0, 0.14, 1.0, 0.2632, 0.9358, 0.2632, 1.0, 0.2632, 1.0, 0.14, 0.9358, 0.14, 0.7076, 0.2632, 0.7076, 0.14, 0.7369, 0.14, 0.7369, 0.2632, 0.7076, 0.2632, 0.7369, 0.2632, 0.7369, 0.14, 0.7076, 0.14, 0.5277, 0.2632, 0.5277, 0.14, 0.5937, 0.14, 0.5937, 0.2632, 0.5277, 0.2632, 0.5937, 0.2632, 0.5937, 0.14, 0.5277, 0.14, 0.4605, 0.2632, 0.4605, 0.14, 0.5072, 0.14, 0.5072, 0.2632, 0.4605, 0.2632, 0.5072, 0.2632, 0.5072, 0.14, 0.4605, 0.14, 0.0, 0.2632, 0.0, 0.14, 0.3153, 0.14, 0.3153, 0.2632, 0.0, 0.2632, 0.3153, 0.2632, 0.3153, 0.14, 0.0, 0.14, 0.0, 0.6874, 0.0, 0.6053, 0.3153, 0.6053, 0.3153, 0.6874, 0.0, 0.6874, 0.3153, 0.6874, 0.3153, 0.6053, 0.0, 0.6053, 0.4605, 0.6874, 0.4605, 0.6053, 0.5072, 0.6053, 0.5072, 0.6874, 0.4605, 0.6874, 0.5072, 0.6874, 0.5072, 0.6053, 0.4605, 0.6053, 0.5277, 0.6874, 0.5277, 0.6053, 0.5937, 0.6053, 0.5937, 0.6874, 0.5277, 0.6874, 0.5937, 0.6874, 0.5937, 0.6053, 0.5277, 0.6053, 0.7076, 0.6874, 0.7076, 0.6053, 0.7369, 0.6053, 0.7369, 0.6874, 0.7076, 0.6874, 0.7369, 0.6874, 0.7369, 0.6053, 0.7076, 0.6053, 0.9358, 0.6874, 0.9358, 0.6053, 1.0, 0.6053, 1.0, 0.6874, 0.9358, 0.6874, 1.0, 0.6874, 1.0, 0.6053, 0.9358, 0.6053, 0.3153, 0.6874, 0.3153, 0.6053, 0.3577, 0.6053, 0.3577, 0.6874, 0.3153, 0.6874, 0.3577, 0.6874, 0.3577, 0.6053, 0.3153, 0.6053, 0.3577, 0.6874, 0.3577, 0.6053, 0.4605, 0.6053, 0.4605, 0.6874, 0.3577, 0.6874, 0.4605, 0.6874, 0.4605, 0.6053, 0.3577, 0.6053, 0.3577, 0.2632, 0.3577, 0.14, 0.4605, 0.14, 0.4605, 0.2632, 0.3577, 0.2632, 0.4605, 0.2632, 0.4605, 0.14, 0.3577, 0.14, 0.3577, 0.3602, 0.3577, 0.2632, 0.4605, 0.2632, 0.4605, 0.3602, 0.3577, 0.3602, 0.4605, 0.3602, 0.4605, 0.2632, 0.3577, 0.2632, 0.3577, 0.14, 0.3577, 0.1293, 0.4605, 0.1293, 0.4605, 0.14, 0.3577, 0.14, 0.4605, 0.14, 0.4605, 0.1293, 0.3577, 0.1293, 0.3577, 1.0, 0.3577, 0.8167, 0.4605, 0.8167, 0.4605, 1.0, 0.3577, 1.0, 0.4605, 1.0, 0.4605, 0.8167, 0.3577, 0.8167, 0.3577, 0.7377, 0.3577, 0.6874, 0.4605, 0.6874, 0.4605, 0.7377, 0.3577, 0.7377, 0.4605, 0.7377, 0.4605, 0.6874, 0.3577, 0.6874, 0.3577, 0.6053, 0.3577, 0.53, 0.4605, 0.53, 0.4605, 0.6053, 0.3577, 0.6053, 0.4605, 0.6053, 0.4605, 0.53, 0.3577, 0.53, 0.3577, 0.4578, 0.3577, 0.3602, 0.4605, 0.3602, 0.4605, 0.4578, 0.3577, 0.4578, 0.4605, 0.4578, 0.4605, 0.3602, 0.3577, 0.3602, 0.3577, 0.8167, 0.3577, 0.7377, 0.4605, 0.7377, 0.4605, 0.8167, 0.3577, 0.8167, 0.3577, 0.8167, 0.4605, 0.8167, 0.4605, 0.7377, 0.3577, 0.7377, 0.0, 0.8167, 0.0, 0.7377, 0.3153, 0.7377, 0.3153, 0.8167, 0.0, 0.8167, 0.3153, 0.8167, 0.3153, 0.7377, 0.0, 0.7377, 0.4605, 0.8167, 0.4605, 0.7377, 0.5072, 0.7377, 0.5072, 0.8167, 0.4605, 0.8167, 0.5072, 0.8167, 0.5072, 0.7377, 0.4605, 0.7377, 0.5277, 0.8167, 0.5277, 0.7377, 0.5937, 0.7377, 0.5937, 0.8167, 0.5277, 0.8167, 0.5937, 0.8167, 0.5937, 0.7377, 0.5277, 0.7377, 0.7076, 0.8167, 0.7076, 0.7377, 0.7369, 0.7377, 0.7369, 0.8167, 0.7076, 0.8167, 0.7369, 0.8167, 0.7369, 0.7377, 0.7076, 0.7377, 0.3153, 0.8167, 0.3153, 0.7377, 0.3577, 0.7377, 0.3577, 0.8167, 0.3153, 0.8167, 0.3577, 0.8167, 0.3577, 0.7377, 0.3153, 0.7377, 0.9358, 0.8167, 0.9358, 0.7377, 1.0, 0.7377, 1.0, 0.8167, 0.9358, 0.8167, 1.0, 0.8167, 1.0, 0.7377, 0.9358, 0.7377, 0.8652, 0.8167, 0.8652, 0.7377, 0.9358, 0.7377, 0.9358, 0.8167, 0.8652, 0.8167, 0.9358, 0.8167, 0.9358, 0.7377, 0.8652, 0.7377, 0.8652, 0.6874, 0.8652, 0.6053, 0.9358, 0.6053, 0.9358, 0.6874, 0.8652, 0.6874, 0.9358, 0.6874, 0.9358, 0.6053, 0.8652, 0.6053, 0.8652, 0.2632, 0.8652, 0.14, 0.9358, 0.14, 0.9358, 0.2632, 0.8652, 0.2632, 0.9358, 0.2632, 0.9358, 0.14, 0.8652, 0.14, 0.8652, 0.3602, 0.8652, 0.2632, 0.9358, 0.2632, 0.9358, 0.3602, 0.8652, 0.3602, 0.9358, 0.3602, 0.9358, 0.2632, 0.8652, 0.2632, 0.8652, 0.14, 0.8652, 0.1293, 0.9358, 0.1293, 0.9358, 0.14, 0.8652, 0.14, 0.9358, 0.14, 0.9358, 0.1293, 0.8652, 0.1293, 0.8652, 0.4578, 0.8652, 0.3602, 0.9358, 0.3602, 0.9358, 0.4578, 0.8652, 0.4578, 0.9358, 0.4578, 0.9358, 0.3602, 0.8652, 0.3602, 0.8652, 0.6053, 0.8652, 0.53, 0.9358, 0.53, 0.9358, 0.6053, 0.8652, 0.6053, 0.9358, 0.6053, 0.9358, 0.53, 0.8652, 0.53, 0.8652, 0.7377, 0.8652, 0.6874, 0.9358, 0.6874, 0.9358, 0.7377, 0.9358, 0.7377, 0.8652, 0.7377, 0.9358, 0.7377, 0.9358, 0.6874, 0.8652, 0.6874, 0.8652, 1.0, 0.8652, 0.8167, 0.9358, 0.8167, 0.9358, 1.0, 0.8652, 1.0, 0.9358, 1.0, 0.9358, 0.8167, 0.8652, 0.8167, 0.7369, 1.0, 0.7369, 0.8167, 0.8652, 0.8167, 0.8652, 1.0, 0.7369, 1.0, 0.8652, 1.0, 0.8652, 0.8167, 0.7369, 0.8167, 0.7369, 0.7377, 0.7369, 0.6874, 0.8652, 0.6874, 0.8652, 0.7377, 0.7369, 0.7377, 0.8652, 0.7377, 0.8652, 0.6874, 0.7369, 0.6874, 0.7369, 0.6053, 0.7369, 0.53, 0.8652, 0.53, 0.8652, 0.6053, 0.8652, 0.6053, 0.7369, 0.6053, 0.8652, 0.6053, 0.8652, 0.53, 0.7369, 0.53, 0.7369, 0.4578, 0.7369, 0.3602, 0.8652, 0.3602, 0.8652, 0.4578, 0.7369, 0.4578, 0.8652, 0.4578, 0.8652, 0.3602, 0.7369, 0.3602, 0.7369, 0.14, 0.7369, 0.1293, 0.8652, 0.1293, 0.8652, 0.14, 0.7369, 0.14, 0.8652, 0.14, 0.8652, 0.1293, 0.7369, 0.1293, 0.7369, 0.3602, 0.7369, 0.2632, 0.8652, 0.2632, 0.8652, 0.3602, 0.7369, 0.3602, 0.8652, 0.3602, 0.8652, 0.2632, 0.7369, 0.2632, 0.7369, 0.2632, 0.7369, 0.14, 0.8652, 0.14, 0.8652, 0.2632, 0.7369, 0.2632, 0.8652, 0.2632, 0.8652, 0.14, 0.7369, 0.14, 0.7369, 0.6874, 0.7369, 0.6053, 0.8652, 0.6053, 0.8652, 0.6874, 0.7369, 0.6874, 0.8652, 0.6874, 0.8652, 0.6053, 0.7369, 0.6053, 0.7369, 0.8167, 0.7369, 0.7377, 0.8652, 0.7377, 0.8652, 0.8167, 0.7369, 0.8167, 0.8652, 0.8167, 0.8652, 0.7377, 0.7369, 0.7377, 0.5937, 0.8167, 0.5937, 0.7377, 0.7076, 0.7377, 0.7076, 0.8167, 0.5937, 0.8167, 0.7076, 0.8167, 0.7076, 0.7377, 0.5937, 0.7377, 0.5937, 0.6874, 0.5937, 0.6053, 0.7076, 0.6053, 0.7076, 0.6874, 0.5937, 0.6874, 0.7076, 0.6874, 0.7076, 0.6053, 0.5937, 0.6053, 0.5937, 0.2632, 0.5937, 0.14, 0.7076, 0.14, 0.7076, 0.2632, 0.5937, 0.2632, 0.7076, 0.2632, 0.7076, 0.14, 0.5937, 0.14, 0.5937, 0.3602, 0.5937, 0.2632, 0.7076, 0.2632, 0.7076, 0.3602, 0.5937, 0.3602, 0.7076, 0.3602, 0.7076, 0.2632, 0.5937, 0.2632, 0.5937, 0.1293, 0.5937, 0.1293, 0.7076, 0.1293, 0.7076, 0.14, 0.5937, 0.14, 0.5937, 0.14, 0.7076, 0.14, 0.7076, 0.1293, 0.5937, 0.1293, 0.5937, 0.4578, 0.5937, 0.3602, 0.7076, 0.3602, 0.7076, 0.4578, 0.5937, 0.4578, 0.7076, 0.4578, 0.7076, 0.3602, 0.5937, 0.3602, 0.5937, 0.6053, 0.5937, 0.53, 0.7076, 0.53, 0.7076, 0.6053, 0.5937, 0.6053, 0.7076, 0.6053, 0.7076, 0.53, 0.5937, 0.53, 0.5937, 1.0, 0.5937, 0.8167, 0.7076, 0.8167, 0.7076, 1.0, 0.5937, 1.0, 0.7076, 1.0, 0.7076, 0.8167, 0.5937, 0.8167, 0.5937, 0.7377, 0.5937, 0.6874, 0.7076, 0.6874, 0.7076, 0.7377, 0.5937, 0.7377, 0.7076, 0.7377, 0.7076, 0.6874, 0.5937, 0.6874, 0.5937, 0.08848, 0.5937, 0.05041, 0.7076, 0.05041, 0.7076, 0.08848, 0.5937, 0.08848, 0.7076, 0.08848, 0.7076, 0.05041, 0.5937, 0.05041, 0.7369, 0.08848, 0.7369, 0.05041, 0.8652, 0.05041, 0.8652, 0.08848, 0.7369, 0.08848, 0.8652, 0.08848, 0.8652, 0.05041, 0.7369, 0.05041, 0.8652, 0.08848, 0.8652, 0.05041, 0.9358, 0.05041, 0.9358, 0.08848, 0.8652, 0.08848, 0.9358, 0.08848, 0.9358, 0.05041, 0.8652, 0.05041, 0.3577, 0.08848, 0.3577, 0.05041, 0.4605, 0.05041, 0.4605, 0.08848, 0.3577, 0.08848, 0.4605, 0.08848, 0.4605, 0.05041, 0.3577, 0.05041, 0.0, 0.08848, 0.0, 0.05041, 0.3153, 0.05041, 0.3153, 0.08848, 0.0, 0.08848, 0.3153, 0.08848, 0.3153, 0.05041, 0.0, 0.05041, 0.3153, 0.08848, 0.3153, 0.05041, 0.3577, 0.05041, 0.3577, 0.08848, 0.3153, 0.08848, 0.3153, 0.08848, 0.3577, 0.08848, 0.3577, 0.05041, 0.3153, 0.05041, 0.9358, 0.08848, 0.9358, 0.05041, 1.0, 0.05041, 1.0, 0.08848, 0.9358, 0.08848, 1.0, 0.08848, 1.0, 0.05041, 0.9358, 0.05041, 0.7076, 0.08848, 0.7076, 0.05041, 0.7369, 0.05041, 0.7369, 0.08848, 0.7076, 0.08848, 0.7369, 0.08848, 0.7369, 0.05041, 0.7076, 0.05041, 0.5277, 0.08848, 0.5277, 0.05041, 0.5937, 0.05041, 0.5937, 0.08848, 0.5277, 0.08848, 0.5937, 0.08848, 0.5937, 0.05041, 0.5277, 0.05041, 0.4605, 0.08848, 0.4605, 0.05041, 0.5072, 0.05041, 0.5072, 0.08848, 0.4605, 0.08848, 0.5072, 0.08848, 0.5072, 0.05041, 0.4605, 0.05041, 0.5072, 0.08848, 0.5072, 0.05041, 0.5277, 0.05041, 0.5277, 0.08848, 0.5072, 0.08848, 0.5277, 0.08848, 0.5277, 0.05041, 0.5072, 0.05041, 0.5072, 0.8167, 0.5072, 0.7377, 0.5277, 0.7377, 0.5277, 0.8167, 0.5072, 0.8167, 0.5277, 0.8167, 0.5277, 0.7377, 0.5072, 0.7377, 0.5072, 0.6874, 0.5072, 0.6053, 0.5277, 0.6053, 0.5277, 0.6874, 0.5072, 0.6874, 0.5277, 0.6874, 0.5277, 0.6053, 0.5072, 0.6053, 0.5072, 0.2632, 0.5072, 0.14, 0.5277, 0.14, 0.5277, 0.2632, 0.5072, 0.2632, 0.5277, 0.2632, 0.5277, 0.14, 0.5072, 0.14, 0.5072, 0.3602, 0.5072, 0.2632, 0.5277, 0.2632, 0.5277, 0.3602, 0.5277, 0.3602, 0.5072, 0.3602, 0.5277, 0.3602, 0.5277, 0.2632, 0.5072, 0.2632, 0.5072, 0.14, 0.5072, 0.1293, 0.5277, 0.1293, 0.5277, 0.14, 0.5072, 0.14, 0.5277, 0.14, 0.5277, 0.1293, 0.5072, 0.1293, 0.5072, 0.4578, 0.5072, 0.3602, 0.5277, 0.3602, 0.5277, 0.4578, 0.5072, 0.4578, 0.5277, 0.4578, 0.5277, 0.3602, 0.5072, 0.3602, 0.5072, 0.6053, 0.5072, 0.53, 0.5277, 0.53, 0.5277, 0.6053, 0.5072, 0.6053, 0.5277, 0.6053, 0.5277, 0.53, 0.5072, 0.53, 0.5072, 0.7377, 0.5072, 0.6874, 0.5277, 0.6874, 0.5277, 0.7377, 0.5072, 0.7377, 0.5277, 0.7377, 0.5277, 0.6874, 0.5072, 0.6874, 0.5072, 1.0, 0.5072, 0.8167, 0.5277, 0.8167, 0.5277, 1.0, 0.5072, 1.0, 0.5277, 1.0, 0.5277, 0.8167, 0.5072, 0.8167, 0.5072, 0.53, 0.5072, 0.4578, 0.5277, 0.4578, 0.5277, 0.53, 0.5072, 0.53, 0.5277, 0.53, 0.5277, 0.4578, 0.5072, 0.4578, 0.5937, 0.53, 0.5937, 0.4578, 0.7076, 0.4578, 0.7076, 0.53, 0.5937, 0.53, 0.7076, 0.53, 0.7076, 0.4578, 0.5937, 0.4578, 0.7369, 0.53, 0.7369, 0.4578, 0.8652, 0.4578, 0.8652, 0.53, 0.7369, 0.53, 0.7369, 0.53, 0.8652, 0.53, 0.8652, 0.4578, 0.7369, 0.4578, 0.8652, 0.53, 0.8652, 0.4578, 0.9358, 0.4578, 0.9358, 0.53, 0.8652, 0.53, 0.9358, 0.53, 0.9358, 0.4578, 0.8652, 0.4578, 0.3577, 0.53, 0.3577, 0.4578, 0.4605, 0.4578, 0.4605, 0.53, 0.3577, 0.53, 0.4605, 0.53, 0.4605, 0.4578, 0.3577, 0.4578, 0.0, 0.53, 0.0, 0.4578, 0.3153, 0.4578, 0.3153, 0.53, 0.0, 0.53, 0.3153, 0.53, 0.3153, 0.4578, 0.0, 0.4578, 0.4605, 0.53, 0.4605, 0.4578, 0.5072, 0.4578, 0.5072, 0.53, 0.4605, 0.53, 0.5072, 0.53, 0.5072, 0.4578, 0.4605, 0.4578, 0.3153, 0.53, 0.3153, 0.4578, 0.3577, 0.4578, 0.3577, 0.53, 0.3153, 0.53, 0.3577, 0.53, 0.3577, 0.4578, 0.3153, 0.4578, 0.9358, 0.53, 0.9358, 0.4578, 1.0, 0.4578, 1.0, 0.53, 0.9358, 0.53, 1.0, 0.53, 1.0, 0.4578, 0.9358, 0.4578, 0.7076, 0.53, 0.7076, 0.4578, 0.7369, 0.4578, 0.7369, 0.53, 0.7076, 0.53, 0.7369, 0.53, 0.7369, 0.4578, 0.7076, 0.4578, 0.5277, 0.53, 0.5277, 0.4578, 0.5937, 0.4578, 0.5937, 0.4578, 0.5937, 0.53, 0.5277, 0.53, 0.5937, 0.53, 0.5937, 0.4578, 0.5277, 0.4578, 0.5072, 0.1293, 0.5072, 0.08848, 0.5277, 0.08848, 0.5277, 0.1293, 0.5072, 0.1293, 0.5277, 0.1293, 0.5277, 0.08848, 0.5072, 0.08848, 0.5937, 0.1293, 0.5937, 0.08848, 0.7076, 0.08848, 0.7076, 0.1293, 0.5937, 0.1293, 0.7076, 0.1293, 0.7076, 0.08848, 0.5937, 0.08848, 0.7369, 0.1293, 0.7369, 0.08848, 0.8652, 0.08848, 0.8652, 0.1293, 0.7369, 0.1293, 0.8652, 0.1293, 0.8652, 0.08848, 0.7369, 0.08848, 0.8652, 0.1293, 0.8652, 0.08848, 0.9358, 0.08848, 0.9358, 0.1293, 0.8652, 0.1293, 0.9358, 0.1293, 0.9358, 0.08848, 0.8652, 0.08848, 0.3577, 0.1293, 0.3577, 0.08848, 0.4605, 0.08848, 0.4605, 0.1293, 0.3577, 0.1293, 0.4605, 0.1293, 0.4605, 0.08848, 0.3577, 0.08848, 0.0, 0.1293, 0.0, 0.08848, 0.3153, 0.08848, 0.3153, 0.1293, 0.0, 0.1293, 0.3153, 0.1293, 0.3153, 0.08848, 0.0, 0.08848, 0.3153, 0.1293, 0.3153, 0.08848, 0.3577, 0.08848, 0.3577, 0.1293, 0.3153, 0.1293, 0.3577, 0.1293, 0.3577, 0.08848, 0.3153, 0.08848, 0.9358, 0.1293, 0.9358, 0.08848, 1.0, 0.08848, 1.0, 0.1293, 0.9358, 0.1293, 1.0, 0.1293, 1.0, 0.08848, 0.9358, 0.08848, 0.7076, 0.1293, 0.7076, 0.08848, 0.7369, 0.08848, 0.7369, 0.1293, 0.7076, 0.1293, 0.7369, 0.1293, 0.7369, 0.08848, 0.7076, 0.08848, 0.5277, 0.1293, 0.5277, 0.08848, 0.5937, 0.08848, 0.5937, 0.1293, 0.5277, 0.1293, 0.5937, 0.1293, 0.5937, 0.08848, 0.5277, 0.08848, 0.4605, 0.1293, 0.4605, 0.08848, 0.5072, 0.08848, 0.5072, 0.1293, 0.4605, 0.1293, 0.5072, 0.1293, 0.5072, 0.08848, 0.4605, 0.08848, 0.5072, 0.05041, 0.5072, 0.0, 0.5277, 0.0, 0.5277, 0.05041, 0.5072, 0.05041, 0.5277, 0.05041, 0.5277, 0.0, 0.5072, 0.0, 0.4605, 0.05041, 0.4605, 0.0, 0.5072, 0.0, 0.5072, 0.05041, 0.4605, 0.05041, 0.5072, 0.05041, 0.5072, 0.0, 0.4605, 0.0, 0.5277, 0.05041, 0.5277, 0.0, 0.5937, 0.0, 0.5937, 0.05041, 0.5277, 0.05041, 0.5937, 0.05041, 0.5937, 0.0, 0.5277, 0.0, 0.7076, 0.05041, 0.7076, 0.0, 0.7369, 0.0, 0.7369, 0.05041, 0.7076, 0.05041, 0.7369, 0.05041, 0.7369, 0.0, 0.7076, 0.0, 0.9358, 0.05041, 0.9358, 0.0, 1.0, 0.0, 1.0, 0.05041, 0.9358, 0.05041, 1.0, 0.05041, 1.0, 0.0, 0.9358, 0.0, 0.3153, 0.05041, 0.3153, 0.0, 0.3577, 0.0, 0.3577, 0.05041, 0.3153, 0.05041, 0.3577, 0.05041, 0.3577, 0.0, 0.3153, 0.0, 0.0, 0.05041, 0.0, 0.0, 0.3153, 0.0, 0.3153, 0.05041, 0.0, 0.05041, 0.3153, 0.05041, 0.3153, 0.0, 0.0, 0.0, 0.3577, 0.05041, 0.3577, 0.0, 0.4605, 0.0, 0.4605, 0.05041, 0.3577, 0.05041, 0.4605, 0.05041, 0.4605, 0.0, 0.3577, 0.0, 0.8652, 0.05041, 0.8652, 0.0, 0.9358, 0.0, 0.9358, 0.05041, 0.8652, 0.05041, 0.9358, 0.05041, 0.9358, 0.0, 0.8652, 0.0, 0.7369, 0.05041, 0.7369, 0.0, 0.8652, 0.0, 0.8652, 0.05041, 0.7369, 0.05041, 0.8652, 0.05041, 0.8652, 0.0, 0.7369, 0.0, 0.5937, 0.05041, 0.5937, 0.0, 0.7076, 0.0, 0.7076, 0.05041, 0.5937, 0.05041, 0.7076, 0.05041, 0.7076, 0.0, 0.5937, 0.0, 1.0, 0.4578, 1.0, 0.4578, 1.0, 0.3602, 1.0, 0.3602, 1.0, 0.4578, 1.0, 0.3602, 1.0, 0.3602, 1.0, 0.4578, 0.8652, 0.6053, 0.8652, 0.6053, 0.9358, 0.6053, 0.9358, 0.6053, 0.8652, 0.6053, 0.9358, 0.6053, 0.9358, 0.6053, 0.8652, 0.6053, 0.3577, 0.8167, 0.3577, 0.8167, 0.3577, 1.0, 0.3577, 1.0, 0.3577, 0.8167, 0.3577, 1.0, 0.3577, 1.0, 0.3577, 0.8167, 0.5072, 0.7377, 0.5072, 0.7377, 0.4605, 0.7377, 0.4605, 0.7377, 0.5072, 0.7377, 0.4605, 0.7377, 0.4605, 0.7377, 0.5072, 0.7377, 1.0, 0.2632, 1.0, 0.2632, 1.0, 0.14, 1.0, 0.14, 1.0, 0.2632, 1.0, 0.14, 1.0, 0.14, 1.0, 0.2632, 0.3153, 0.14, 0.3153, 0.14, 0.0, 0.14, 0.0, 0.14, 0.3153, 0.14, 0.0, 0.14, 0.0, 0.14, 0.3153, 0.14, 0.9358, 0.4578, 0.9358, 0.4578, 0.8652, 0.4578, 0.8652, 0.4578, 0.9358, 0.4578, 0.8652, 0.4578, 0.8652, 0.4578, 0.9358, 0.4578, 0.3153, 0.08848, 0.3153, 0.08848, 0.3153, 0.1293, 0.3153, 0.1293, 0.3153, 0.08848, 0.3153, 0.1293, 0.3153, 0.1293, 0.3153, 0.08848, 0.0, 0.7377, 0.0, 0.7377, 0.0, 0.8167, 0.0, 0.8167, 0.0, 0.7377, 0.0, 0.8167, 0.0, 0.8167, 0.0, 0.7377, 0.3153, 1.0, 0.3153, 1.0, 0.3577, 1.0, 0.3577, 1.0, 0.3153, 1.0, 0.3577, 1.0, 0.3577, 1.0, 0.3153, 1.0, 1.0, 0.7377, 1.0, 0.7377, 1.0, 0.6874, 1.0, 0.6874, 1.0, 0.7377, 1.0, 0.6874, 1.0, 0.6874, 1.0, 0.7377, 0.5937, 0.3602, 0.5937, 0.3602, 0.5937, 0.4578, 0.5937, 0.4578, 0.5937, 0.3602, 0.5937, 0.4578, 0.5937, 0.4578, 0.5937, 0.3602, 0.0, 0.53, 0.0, 0.53, 0.0, 0.6053, 0.0, 0.6053, 0.0, 0.53, 0.0, 0.6053, 0.0, 0.6053, 0.0, 0.53, 0.5072, 0.14, 0.5072, 0.14, 0.5072, 0.2632, 0.5072, 0.2632, 0.5072, 0.14, 0.5072, 0.2632, 0.5072, 0.2632, 0.5072, 0.14, 0.8652, 0.4578, 0.8652, 0.4578, 0.7369, 0.4578, 0.7369, 0.4578, 0.8652, 0.4578, 0.7369, 0.4578, 0.7369, 0.4578, 0.8652, 0.4578, 0.4605, 0.7377, 0.4605, 0.7377, 0.3577, 0.7377, 0.3577, 0.7377, 0.4605, 0.7377, 0.3577, 0.7377, 0.3577, 0.7377, 0.4605, 0.7377, 0.5277, 1.0, 0.5277, 1.0, 0.5937, 1.0, 0.5937, 1.0, 0.5277, 1.0, 0.5937, 1.0, 0.5937, 1.0, 0.5277, 1.0, 0.0, 0.1293, 0.0, 0.1293, 0.0, 0.14, 0.0, 0.14, 0.0, 0.1293, 0.0, 0.14, 0.0, 0.14, 0.0, 0.1293, 0.9358, 1.0, 0.9358, 1.0, 1.0, 1.0, 1.0, 1.0, 0.9358, 1.0, 1.0, 1.0, 1.0, 1.0, 0.9358, 1.0, 0.5937, 0.7377, 0.5937, 0.7377, 0.5277, 0.7377, 0.5277, 0.7377, 0.5937, 0.7377, 0.5277, 0.7377, 0.5277, 0.7377, 0.5937, 0.7377, 0.7369, 1.0, 0.7369, 1.0, 0.8652, 1.0, 0.8652, 1.0, 0.7369, 1.0, 0.8652, 1.0, 0.8652, 1.0, 0.7369, 1.0, 1.0, 0.7377, 1.0, 0.7377, 0.9358, 0.7377, 0.9358, 0.7377, 1.0, 0.7377, 0.9358, 0.7377, 0.9358, 0.7377, 1.0, 0.7377, 0.3153, 0.14, 0.3153, 0.14, 0.3153, 0.1293, 0.3153, 0.1293, 0.3153, 0.14, 0.3153, 0.1293, 0.3153, 0.1293, 0.3153, 0.14, 0.5072, 1.0, 0.5072, 1.0, 0.5277, 1.0, 0.5277, 1.0, 0.5072, 1.0, 0.5277, 1.0, 0.5277, 1.0, 0.5072, 1.0, 1.0, 0.6053, 1.0, 0.6053, 0.9358, 0.6053, 0.9358, 0.6053, 1.0, 0.6053, 0.9358, 0.6053, 0.9358, 0.6053, 1.0, 0.6053, 0.5072, 0.7377, 0.5072, 0.7377, 0.5277, 0.7377, 0.5277, 0.7377, 0.5072, 0.7377, 0.5277, 0.7377, 0.5277, 0.7377, 0.5072, 0.7377, 1.0, 0.4578, 1.0, 0.4578, 0.9358, 0.4578, 0.9358, 0.4578, 1.0, 0.4578, 0.9358, 0.4578, 0.9358, 0.4578, 1.0, 0.4578, 0.7369, 0.6874, 0.7369, 0.6874, 0.7369, 0.7377, 0.7369, 0.7377, 0.7369, 0.6874, 0.7369, 0.7377, 0.7369, 0.7377, 0.7369, 0.6874, 0.5277, 0.2632, 0.5277, 0.2632, 0.5072, 0.2632, 0.5072, 0.2632, 0.5277, 0.2632, 0.5072, 0.2632, 0.5072, 0.2632, 0.5277, 0.2632, 0.0, 0.08848, 0.0, 0.08848, 0.0, 0.1293, 0.0, 0.1293, 0.0, 0.08848, 0.0, 0.1293, 0.0, 0.1293, 0.0, 0.08848, 0.5277, 0.3602, 0.5277, 0.3602, 0.5937, 0.3602, 0.5937, 0.3602, 0.5277, 0.3602, 0.5937, 0.3602, 0.5937, 0.3602, 0.5277, 0.3602, 0.5937, 1.0, 0.5937, 1.0, 0.7076, 1.0, 0.7076, 1.0, 0.5937, 1.0, 0.7076, 1.0, 0.7076, 1.0, 0.5937, 1.0, 0.5277, 0.2632, 0.5277, 0.2632, 0.5937, 0.2632, 0.5937, 0.2632, 0.5277, 0.2632, 0.5937, 0.2632, 0.5937, 0.2632, 0.5277, 0.2632, 0.5937, 0.7377, 0.5937, 0.7377, 0.7076, 0.7377, 0.7076, 0.7377, 0.5937, 0.7377, 0.7076, 0.7377, 0.7076, 0.7377, 0.5937, 0.7377, 1.0, 0.6874, 1.0, 0.6874, 1.0, 0.6053, 1.0, 0.6053, 1.0, 0.6874, 1.0, 0.6053, 1.0, 0.6053, 1.0, 0.6874, 1.0, 0.3602, 1.0, 0.3602, 1.0, 0.2632, 1.0, 0.2632, 1.0, 0.3602, 1.0, 0.2632, 1.0, 0.2632, 1.0, 0.3602, 0.7369, 0.6053, 0.7369, 0.6053, 0.7369, 0.6874, 0.7369, 0.6874, 0.7369, 0.6053, 0.7369, 0.6874, 0.7369, 0.6874, 0.7369, 0.6053, 0.5937, 0.2632, 0.5937, 0.2632, 0.5937, 0.3602, 0.5937, 0.3602, 0.5937, 0.2632, 0.5937, 0.3602, 0.5937, 0.3602, 0.5937, 0.2632, 0.0, 0.6053, 0.0, 0.6053, 0.0, 0.6874, 0.0, 0.6874, 0.0, 0.6053, 0.0, 0.6874, 0.0, 0.6874, 0.0, 0.6053, 1.0, 0.8167, 1.0, 0.8167, 1.0, 0.7377, 1.0, 0.7377, 1.0, 0.8167, 1.0, 0.7377, 1.0, 0.7377, 1.0, 0.8167, 0.0, 0.6874, 0.0, 0.6874, 0.0, 0.7377, 0.0, 0.7377, 0.0, 0.6874, 0.0, 0.7377, 0.0, 0.7377, 0.0, 0.6874, 0.0, 0.14, 0.0, 0.14, 0.0, 0.2632, 0.0, 0.2632, 0.0, 0.14, 0.0, 0.2632, 0.0, 0.2632, 0.0, 0.14, 0.5277, 0.1293, 0.5277, 0.1293, 0.5937, 0.1293, 0.5937, 0.1293, 0.5277, 0.1293, 0.5937, 0.1293, 0.5937, 0.1293, 0.5277, 0.1293, 1.0, 0.6053, 1.0, 0.6053, 1.0, 0.53, 1.0, 0.53, 1.0, 0.6053, 1.0, 0.53, 1.0, 0.53, 1.0, 0.6053, 0.0, 0.3602, 0.0, 0.3602, 0.0, 0.4578, 0.0, 0.4578, 0.0, 0.3602, 0.0, 0.4578, 0.0, 0.4578, 0.0, 0.3602, 1.0, 0.14, 1.0, 0.14, 1.0, 0.1293, 1.0, 0.1293, 1.0, 0.14, 1.0, 0.1293, 1.0, 0.1293, 1.0, 0.14, 0.7076, 1.0, 0.7076, 1.0, 0.7369, 1.0, 0.7369, 1.0, 0.7076, 1.0, 0.7369, 1.0, 0.7369, 1.0, 0.7076, 1.0, 0.0, 0.8167, 0.0, 0.8167, 0.0, 1.0, 0.0, 1.0, 0.0, 0.8167, 0.0, 1.0, 0.0, 1.0, 0.0, 0.8167, 0.7369, 0.7377, 0.7369, 0.7377, 0.7076, 0.7377, 0.7076, 0.7377, 0.7369, 0.7377, 0.7076, 0.7377, 0.7076, 0.7377, 0.7369, 0.7377, 0.7369, 0.53, 0.7369, 0.53, 0.7369, 0.6053, 0.7369, 0.6053, 0.7369, 0.53, 0.7369, 0.6053, 0.7369, 0.6053, 0.7369, 0.53, 0.5072, 0.1293, 0.5072, 0.1293, 0.5072, 0.14, 0.5072, 0.14, 0.5072, 0.1293, 0.5072, 0.14, 0.5072, 0.14, 0.5072, 0.1293, 1.0, 0.1293, 1.0, 0.1293, 1.0, 0.08848, 1.0, 0.08848, 1.0, 0.1293, 1.0, 0.08848, 1.0, 0.08848, 1.0, 0.1293, 1.0, 1.0, 1.0, 1.0, 1.0, 0.8167, 1.0, 0.8167, 1.0, 1.0, 1.0, 0.8167, 1.0, 0.8167, 1.0, 1.0, 0.0, 1.0, 0.0, 1.0, 0.3153, 1.0, 0.3153, 1.0, 0.0, 1.0, 0.3153, 1.0, 0.3153, 1.0, 0.0, 1.0, 0.8652, 1.0, 0.8652, 1.0, 0.9358, 1.0, 0.9358, 1.0, 0.8652, 1.0, 0.9358, 1.0, 0.9358, 1.0, 0.8652, 1.0, 0.0, 0.4578, 0.0, 0.4578, 0.0, 0.53, 0.0, 0.53, 0.0, 0.4578, 0.0, 0.53, 0.0, 0.53, 0.0, 0.4578, 0.3577, 1.0, 0.3577, 1.0, 0.4605, 1.0, 0.4605, 1.0, 0.3577, 1.0, 0.4605, 1.0, 0.4605, 1.0, 0.3577, 1.0, 1.0, 0.53, 1.0, 0.53, 1.0, 0.4578, 1.0, 0.4578, 1.0, 0.53, 1.0, 0.4578, 1.0, 0.4578, 1.0, 0.53, 0.4605, 1.0, 0.4605, 1.0, 0.5072, 1.0, 0.5072, 1.0, 0.4605, 1.0, 0.5072, 1.0, 0.5072, 1.0, 0.4605, 1.0, 0.0, 0.2632, 0.0, 0.2632, 0.0, 0.3602, 0.0, 0.3602, 0.0, 0.2632, 0.0, 0.3602, 0.0, 0.3602, 0.0, 0.2632, 0.0, 0.0, 0.0, 0.0, 0.0, 0.0, 0.0, 0.0, 0.0, 0.0, 0.0, 0.0, 0.0, 0.0, 0.0, 0.0])
me_plane.use_remesh_fix_poles = True
me_plane.use_remesh_preserve_attributes = False
me_plane.use_mirror_vertex_groups = False
me_plane.update()

# ---- objects
ob_empty = bpy.data.objects.new('Empty', None)
ob_plane = bpy.data.objects.new('Plane', me_plane)

# ---- transforms, parenting, visibility, modifiers, constraints
ob_empty.location = (1.436, -0.07868, 0.0)
ob_empty.scale = (3.004, 2.664, 1.0)
ob_empty.lock_rotation = (True, True, True)
ob_empty.empty_display_type = 'IMAGE'
ob_empty.empty_display_size = 5.0
ob_empty.empty_image_depth = 'BACK'
ob_empty.empty_image_side = 'FRONT'
ob_empty.color = (1.0, 1.0, 1.0, 0.09593)
ob_empty.lineart.crease_threshold = 0.0
ob_plane.location = (0.0, 0.0, 0.0)
ob_plane.scale = (3.004, 5.44, 1.0)
ob_plane.lineart.crease_threshold = 0.0

# ---- collection membership
col_collection.objects.link(ob_empty)
col_collection.objects.link(ob_plane)

# ---- scene / render settings (as saved in the file)
scene.frame_start = 1; scene.frame_end = 250; scene.frame_set(1)
scene.render.engine = 'BLENDER_EEVEE_NEXT'
scene.cycles.use_denoising = False
scene.cycles.samples = 128
scene.cycles.sampling_pattern = 'TABULATED_SOBOL'
scene.cycles.use_adaptive_sampling = False
scene.cycles.use_light_tree = False
scene.view_settings.view_transform = 'Filmic'
bpy.context.view_layer.update()

# ---- added for rendering (the .blend has no active camera and no usable light): camera, sun
cam_auto = bpy.data.cameras.new('AutoCamera')
cam_auto.lens = 50.0
cam_auto.sensor_width = 36.0
cam_auto.clip_end = 1000.0
ob_auto_camera = bpy.data.objects.new('AutoCamera', cam_auto)
scene.collection.objects.link(ob_auto_camera)
ob_auto_camera.location = (11.9089, -14.2226, 10.7621)
ob_auto_camera.rotation_euler = (1.09748, -7.21219e-08, 0.694738)
scene.camera = ob_auto_camera
light_auto_sun = bpy.data.lights.new('AutoSun', 'SUN')
light_auto_sun.energy = 3.0
light_auto_sun.angle = 0.0523599
ob_auto_sun = bpy.data.objects.new('AutoSun', light_auto_sun)
scene.collection.objects.link(ob_auto_sun)
ob_auto_sun.rotation_euler = (0.872665, 0.174533, 0.523599)
bpy.context.view_layer.update()
